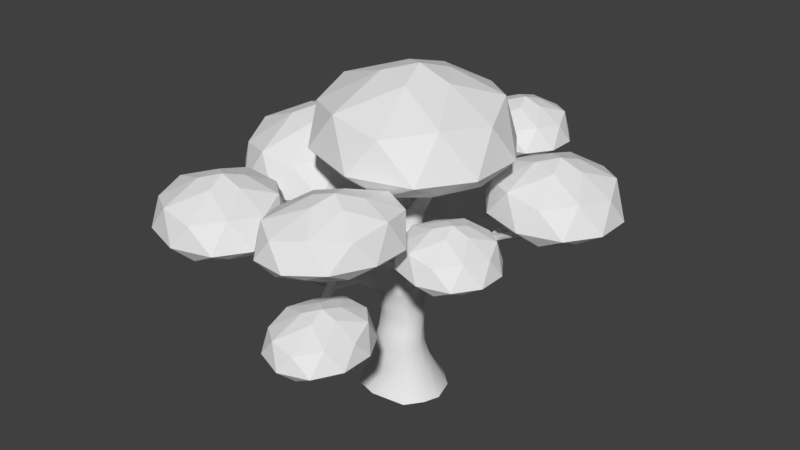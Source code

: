 # Source: large_bushy_tree.blend  (saved by Blender 2.78.0; exported with 4.5.12 LTS)
import bpy
from mathutils import Matrix  # noqa: F401  (used for matrix-valued properties, if any)

bpy.ops.wm.read_factory_settings(use_empty=True)
scene = bpy.context.scene
scene.name = 'Scene'

# ---- collections
col_collection_1 = bpy.data.collections.new('Collection 1'); scene.collection.children.link(col_collection_1)

# ---- materials (node trees are filled in below, after node groups)
mat_bushy_tree_trunk = bpy.data.materials.new('bushy tree trunk')
mat_bushy_tree_trunk.alpha_threshold = 0.0
mat_bushy_tree_trunk.use_transparent_shadow = False
mat_bushy_tree_trunk.roughness = 0.5
mat_bushy_tree_leafs = bpy.data.materials.new('bushy tree leafs')
mat_bushy_tree_leafs.alpha_threshold = 0.0
mat_bushy_tree_leafs.use_transparent_shadow = False
mat_bushy_tree_leafs.roughness = 0.5
mat_bushy_tree_leafs.line_color = (0.0, 0.0, 0.0, 1.0)

# ---- material node trees

# ---- world
world_world = bpy.data.worlds.new('World'); scene.world = world_world
world_world.color = (0.05088, 0.05088, 0.05088)
world_world.use_sun_shadow = False
world_world.sun_shadow_jitter_overblur = 0.0
world_world.cycles.sampling_method = 'MANUAL'

# ---- meshes
me_circle = bpy.data.meshes.new('Circle')
me_circle.from_pydata([(0.8782, -3.47, 7.57), (0.6593, -3.587, 7.521), (0.6593, -3.82, 7.425), (0.8782, -3.937, 7.376), (1.097, -3.82, 7.425), (1.097, -3.587, 7.521), (0.2607, -2.471, 6.865), (0.08051, -2.547, 6.794), (0.08051, -2.699, 6.653), (0.2607, -2.776, 6.582), (0.4409, -2.699, 6.653), (0.4409, -2.547, 6.794), (0.1339, -1.169, 6.13), (-0.1425, -1.297, 5.958), (-0.1147, -1.44, 5.615), (0.1894, -1.455, 5.443), (0.4657, -1.328, 5.615), (0.438, -1.184, 5.958), (-0.0003239, -0.5431, 5.989), (-0.3946, -0.6682, 5.697), (-0.3933, -0.6748, 5.105), (0.02301, -0.5974, 4.809), (0.438, -0.5135, 5.105), (0.4368, -0.507, 5.697), (3.024, 3.792, 6.703), (3.234, 3.66, 6.654), (3.437, 3.776, 6.557), (3.43, 4.024, 6.509), (3.22, 4.156, 6.557), (3.017, 4.04, 6.654), (2.181, 2.05, 6.002), (2.336, 1.823, 5.931), (2.469, 2.008, 5.789), (2.445, 2.202, 5.718), (2.29, 2.32, 5.789), (2.157, 2.245, 5.931), (0.8515, 0.7473, 5.322), (1.1, 0.571, 5.15), (1.21, 0.6662, 4.807), (1.072, 0.9377, 4.635), (0.824, 1.114, 4.807), (0.7136, 1.019, 5.15), (0.391, 0.4983, 5.184), (0.558, 0.1145, 4.888), (0.5504, 0.09048, 4.296), (0.4011, 0.507, 4.001), (-0.01673, 0.846, 4.292), (0.008459, 0.8397, 4.857), (2.477, 2.111, 6.01), (2.801, 1.946, 6.287), (2.957, 1.718, 6.216), (3.089, 1.903, 6.074), (3.098, 2.006, 6.295), (4.222, 1.365, 7.173), (4.377, 1.138, 7.102), (4.51, 1.322, 6.96), (4.518, 1.425, 7.181), (-1.141, -1.015, 4.995), (-1.517, -0.9264, 4.777), (-1.601, -1.091, 4.342), (-1.309, -1.344, 4.124), (-0.9333, -1.432, 4.342), (-0.8491, -1.268, 4.777), (-0.887, -0.5182, 4.871), (-1.163, -0.1946, 4.519), (-1.166, -0.2016, 3.822), (-0.8942, -0.5322, 3.477), (-0.4482, -0.7558, 3.825), (-0.4447, -0.7488, 4.522), (-1.236, -2.671, 5.095), (-1.487, -2.714, 4.951), (-1.497, -2.836, 4.663), (-1.254, -2.915, 4.519), (-1.002, -2.873, 4.663), (-0.993, -2.751, 4.951), (-0.7941, -3.473, 4.986), (-0.8648, -3.545, 4.627), (-0.7197, -3.451, 4.69), (-0.686, -3.412, 4.879), (-2.45, -3.624, 5.598), (-1.266, -3.03, 4.692), (-1.273, -2.955, 4.968), (-3.359, -4.241, 6.396), (-3.169, -4.297, 6.419), (-3.086, -4.214, 6.52), (-0.958, -3.6, 4.728), (-0.9399, -3.576, 4.922), (-0.2273, -4.829, 4.599), (-0.356, -4.729, 4.326), (-0.2177, -4.682, 4.383), (-0.1528, -4.734, 4.528), (-0.4188, -4.816, 4.393), (-0.3669, -4.882, 4.537), (-3.405, -4.093, 6.448), (-3.296, -4.006, 6.557), (-2.642, -3.568, 5.503), (-2.707, -3.633, 5.312), (-3.116, -4.04, 6.577), (-2.381, -3.813, 5.502), (-2.423, -3.877, 5.332), (-2.625, -3.794, 5.236), (-2.713, -4.04, 5.755), (-2.997, -4.02, 5.823), (-2.759, -3.875, 5.448), (-2.923, -3.775, 5.663), (-3.177, -4.234, 5.79), (-3.262, -4.208, 5.873), (-3.264, -4.196, 5.68), (-3.276, -4.129, 5.777), (-3.839, -4.816, 6.234), (-3.867, -4.762, 6.339), (-3.974, -4.798, 6.182), (-3.934, -4.708, 6.249), (0.8068, -0.5865, 4.819), (0.7197, -0.824, 4.676), (0.8201, -0.8918, 4.391), (1.008, -0.722, 4.248), (1.095, -0.4844, 4.391), (0.9943, -0.4167, 4.676), (0.4351, -0.3389, 4.572), (0.2164, -0.6688, 4.296), (0.2216, -0.6723, 3.743), (0.4454, -0.3459, 3.466), (0.5428, 0.05867, 3.64), (1.413, -0.9979, 5.476), (1.388, -1.149, 5.416), (1.493, -1.22, 5.296), (1.623, -1.141, 5.234), (1.648, -0.9897, 5.294), (1.543, -0.9183, 5.415), (1.819, -1.272, 6.353), (1.801, -1.437, 6.301), (1.927, -1.522, 6.195), (2.072, -1.443, 6.141), (2.09, -1.278, 6.193), (1.964, -1.193, 6.299), (1.266, -0.898, 4.663), (1.488, -1.049, 5.018), (1.386, -0.7614, 4.83), (1.205, -1.082, 4.866), (1.969, -1.355, 4.972), (1.92, -1.314, 5.217), (1.956, -1.215, 5.071), (1.834, -1.384, 5.102), (3.295, -2.02, 5.862), (3.199, -1.965, 6.062), (3.264, -1.887, 5.935), (3.148, -2.037, 5.948), (-2.144, 0.2326, 5.65), (-2.221, 0.5558, 5.463), (-2.381, 0.5567, 5.088), (-2.462, 0.2344, 4.9), (-2.384, -0.08887, 5.088), (-2.225, -0.08979, 5.463), (-1.093, 0.2973, 5.829), (-0.7218, 0.6909, 5.479), (-0.7297, 0.6909, 4.782), (-1.169, 0.3184, 4.426), (-1.168, -0.1804, 4.775), (-1.16, -0.1805, 5.471), (-3.543, 0.2354, 5.707), (-3.627, 0.4561, 5.596), (-3.794, 0.4559, 5.373), (-3.877, 0.2349, 5.261), (-3.793, 0.01413, 5.372), (-3.626, 0.01441, 5.595), (-4.605, 0.2216, 6.158), (-4.66, 0.3646, 6.086), (-4.768, 0.3645, 5.941), (-4.821, 0.2212, 5.868), (-4.767, 0.07816, 5.94), (-4.659, 0.07834, 6.085), (-0.5067, 1.251, 3.531), (-0.2299, 1.432, 3.344), (-0.2827, 1.582, 2.97), (-0.6122, 1.55, 2.784), (-0.8889, 1.368, 2.97), (-0.8361, 1.218, 3.344), (-0.3475, 0.7998, 3.424), (0.05462, 0.9453, 3.125), (0.05238, 0.8773, 2.528), (-0.3534, 0.7549, 2.116), (-0.7541, 0.667, 2.528), (-0.7518, 0.6606, 3.125), (-1.48, 1.866, 3.665), (-1.338, 2.078, 3.521), (-1.42, 2.169, 3.233), (-1.644, 2.047, 3.089), (-1.787, 1.835, 3.233), (-1.705, 1.745, 3.521), (-2.366, 2.098, 3.555), (-2.369, 2.198, 3.197), (-2.401, 2.028, 3.259), (-2.396, 1.977, 3.448), (-1.328, 3.347, 4.0), (-1.72, 2.135, 3.261), (-1.66, 2.088, 3.538), (-1.15, 4.432, 4.799), (-1.321, 4.333, 4.822), (-1.319, 4.215, 4.922), (-2.345, 2.304, 3.298), (-2.34, 2.274, 3.492), (-3.74, 2.619, 3.168), (-3.579, 2.644, 2.896), (-3.64, 2.511, 2.953), (-3.722, 2.5, 3.097), (-3.598, 2.749, 2.962), (-3.682, 2.757, 3.107), (-1.011, 4.363, 4.85), (-1.023, 4.224, 4.959), (-1.155, 3.448, 3.905), (-1.158, 3.54, 3.714), (-1.171, 4.117, 4.979), (-1.513, 3.428, 3.904), (-1.53, 3.502, 3.735), (-1.331, 3.591, 3.639), (-1.449, 3.825, 4.157), (-1.239, 4.017, 4.226), (-1.298, 3.745, 3.851), (-1.112, 3.795, 4.066), (-1.27, 4.295, 4.193), (-1.193, 4.338, 4.276), (-1.183, 4.332, 4.083), (-1.126, 4.294, 4.18), (-1.237, 5.176, 4.636), (-1.179, 5.159, 4.741), (-1.131, 5.261, 4.584), (-1.093, 5.17, 4.652), (-4.259, 3.045, 3.161), (-0.9487, 5.981, 7.118), (-0.7679, 5.929, 7.067), (-0.6375, 6.06, 6.972), (-0.6879, 6.242, 6.927), (-0.8687, 6.294, 6.977), (-0.9991, 6.163, 7.073), (-1.358, 5.395, 6.607), (-1.122, 5.328, 6.502), (-0.9371, 5.519, 6.35), (-0.9893, 5.777, 6.302), (-1.226, 5.844, 6.406), (-1.411, 5.653, 6.559), (-0.5135, 6.484, 7.788), (-0.3328, 6.432, 7.738), (-0.2024, 6.562, 7.642), (-0.2528, 6.745, 7.597), (-0.4336, 6.797, 7.648), (-0.564, 6.666, 7.743), (-0.8602, -0.4965, 5.537), (-0.8942, -0.5118, 2.7), (-0.07513, 0.7794, 5.423), (-1.106, 0.3808, 3.711), (-1.034, 0.3738, 3.133), (-0.7436, 0.6225, 3.741), (-0.05194, 0.8173, 3.757), (-1.166, -0.2016, 3.257), (-0.4482, -0.7558, 3.277), (0.2216, -0.6723, 3.331), (0.303, 0.507, 3.576), (0.4678, 0.05867, 3.328), (0.3261, 0.507, 3.264), (0.4454, -0.2513, 2.648), (0.5428, 0.05867, 2.57), (0.4011, 0.507, 2.534), (-0.7355, 0.636, 4.346), (-0.9944, 0.3738, 2.554), (-1.075, -0.2016, 2.606), (-0.4482, -0.6477, 2.615), (0.2216, -0.5643, 2.638), (-0.944, -0.6031, 2.07), (0.4964, -0.323, 2.066), (0.6011, 0.01031, 2.059), (0.4487, 0.4366, 2.055), (-1.052, 0.3492, 2.057), (-1.139, -0.2695, 2.062), (-0.4645, -0.7492, 2.063), (0.2557, -0.6595, 2.065), (0.05725, 0.8032, 2.08), (-0.7618, 0.607, 2.08), (-0.3622, 0.7462, 1.547), (-1.008, -0.7997, 1.501), (0.5671, -0.4935, 1.495), (0.6816, -0.129, 1.487), (0.515, 0.3981, 1.482), (-1.126, 0.2415, 1.484), (-1.221, -0.435, 1.491), (-0.4837, -0.9595, 1.493), (0.3039, -0.8614, 1.495), (0.162, 0.6324, 1.493), (-0.8087, 0.5845, 1.508), (-0.3772, 1.042, 0.7578), (-1.118, -0.6927, 0.3899), (0.6883, -0.3459, 0.4459), (0.8196, 0.06701, 0.5107), (0.6285, 0.6627, 0.613), (-1.253, 0.4856, 0.5836), (-1.362, -0.2791, 0.453), (-0.5165, -0.8713, 0.3481), (0.3865, -0.7611, 0.3705), (0.2128, 0.9562, 0.7311), (-0.8893, 0.8676, 0.6811), (-0.4458, 1.737, -0.574), (-1.618, -1.07, -0.594), (1.241, -0.5148, -0.6172), (1.448, 0.1461, -0.6479), (1.146, 1.102, -0.6783), (-1.832, 0.8184, -0.6676), (-2.004, -0.4088, -0.6274), (-0.6663, -1.361, -0.6021), (0.763, -1.182, -0.6025), (0.4443, 1.747, -0.6658), (-1.256, 1.442, -0.6377), (0.391, 0.4983, 5.605), (0.558, 0.1145, 5.567), (-0.3733, -0.5445, 5.963), (-1.099, -0.1671, 5.875), (-0.8202, -0.4613, 5.903), (0.3872, -0.4711, 6.097), (-0.6914, 0.6441, 5.895), (-0.1555, 0.712, 5.881), (0.3446, 0.4648, 6.012), (0.5001, 0.1075, 5.976), (0.01511, -0.3201, 6.462), (-0.9567, 0.4339, 6.408), (-0.2777, -0.3614, 6.419), (-0.9583, -0.0474, 6.464), (-0.65, -0.2612, 6.516), (0.3905, -0.2232, 6.52), (-0.5777, 0.6323, 6.407), (-0.1149, 0.5987, 6.247), (0.3403, 0.414, 6.43), (0.4444, 0.1682, 6.4), (0.1733, -0.225, 7.103), (-0.8781, 0.4553, 7.118), (-0.8797, -0.026, 7.174), (-0.65, -0.2612, 7.167), (0.4744, -0.2248, 7.063), (-0.5718, 0.6146, 7.078), (0.4243, 0.4124, 6.973), (0.5283, 0.1666, 6.943), (-0.2819, 0.5042, 6.687), (-0.3679, -0.1692, 6.745), (-0.1632, 0.1165, 6.806), (-0.2363, -0.1992, 6.661), (-0.1304, 0.4647, 6.584), (-0.2819, 0.5042, 7.142), (-0.3679, -0.1692, 7.2), (-0.1632, 0.1165, 7.26), (0.01007, 0.4373, 6.668), (-0.09658, -0.2011, 6.724), (-0.03249, 0.2363, 7.171), (0.116, 0.4603, 7.033), (0.03189, -0.1219, 7.131), (0.5432, -0.1736, 7.614), (0.7794, -0.1735, 7.513), (0.7357, 0.3753, 7.531), (0.8166, 0.1636, 7.497), (0.3836, 0.2236, 7.682), (0.4947, 0.4166, 7.634), (0.4327, -0.08484, 7.661), (0.9189, -0.07964, 8.48), (1.095, -0.07954, 8.404), (1.063, 0.3302, 8.418), (1.123, 0.1721, 8.392), (0.7997, 0.217, 8.531), (0.8827, 0.361, 8.495), (0.8364, -0.01334, 8.515), (-0.9252, 0.3699, 8.462), (-0.9263, 0.03593, 8.462), (-0.7746, -0.1272, 8.51), (-0.7229, 0.4805, 8.527), (-0.5313, 0.4039, 8.588), (-0.5882, -0.06342, 8.57), (-0.4529, 0.1348, 8.613)], [], [(2, 1, 7, 8), (5, 4, 10, 11), (3, 2, 8, 9), (1, 0, 6, 7), (0, 5, 11, 6), (4, 3, 9, 10), (11, 10, 16, 17), (9, 8, 14, 15), (7, 6, 12, 13), (6, 11, 17, 12), (10, 9, 15, 16), (8, 7, 13, 14), (12, 17, 23, 18), (16, 15, 21, 22), (14, 13, 19, 20), (17, 16, 22, 23), (15, 14, 20, 21), (13, 12, 18, 19), (26, 25, 48, 32), (29, 28, 34, 35), (27, 26, 32, 33), (25, 24, 30, 48), (24, 29, 35, 30), (28, 27, 33, 34), (35, 34, 40, 41), (33, 32, 38, 39), (31, 30, 36, 37), (30, 35, 41, 36), (34, 33, 39, 40), (32, 31, 37, 38), (36, 41, 47, 42), (40, 39, 45, 46), (38, 37, 43, 44), (41, 40, 46, 47), (39, 38, 44, 45), (37, 36, 42, 43), (51, 52, 56, 55), (30, 31, 50, 49), (32, 48, 52, 51), (49, 50, 54, 53), (48, 30, 49, 52), (31, 32, 51, 50), (50, 51, 55, 54), (52, 49, 53, 56), (57, 62, 68, 63), (61, 60, 66, 67), (59, 58, 64, 65), (62, 61, 67, 68), (60, 59, 65, 66), (58, 57, 63, 64), (61, 62, 74, 73), (59, 60, 72, 71), (57, 58, 70, 69), (62, 57, 69, 74), (60, 61, 73, 72), (58, 59, 71, 70), (74, 69, 75, 78), (73, 74, 78, 77), (72, 73, 77, 76), (79, 98, 81, 69), (79, 95, 94, 97), (96, 100, 103, 104), (95, 96, 104, 93, 94), (70, 71, 96, 95), (81, 80, 85, 86), (69, 81, 86, 75), (76, 85, 80, 72), (85, 76, 88, 91), (77, 78, 90, 89), (86, 85, 91, 92), (75, 86, 92, 87), (78, 75, 87, 90), (76, 77, 89, 88), (69, 70, 95, 79), (72, 80, 99, 100), (71, 72, 100, 96), (80, 81, 98, 99), (100, 99, 101, 103), (99, 98, 84, 83, 101), (98, 79, 97, 84), (107, 105, 109, 111), (101, 102, 106, 105), (102, 101, 83, 82), (104, 102, 82, 93), (104, 103, 107, 108), (106, 108, 112, 110), (102, 104, 108, 106), (103, 101, 105, 107), (108, 107, 111, 112), (105, 106, 110, 109), (113, 118, 44, 119), (117, 116, 122, 123), (115, 114, 120, 121), (118, 117, 123, 44), (116, 115, 121, 122), (114, 113, 119, 120), (117, 118, 129, 128, 138), (115, 116, 136, 139), (113, 114, 125, 124), (118, 113, 124, 129), (116, 117, 138, 136), (114, 115, 139, 126, 125), (126, 127, 133, 132), (127, 128, 134, 133), (128, 129, 135, 134), (125, 126, 132, 131), (129, 124, 130, 135), (124, 125, 131, 130), (142, 141, 145, 146), (136, 138, 142, 140), (137, 138, 128, 127), (137, 139, 143, 141), (137, 127, 126, 139), (143, 140, 144, 147), (139, 136, 140, 143), (138, 137, 141, 142), (144, 146, 145), (147, 144, 145), (141, 143, 147, 145), (140, 142, 146, 144), (148, 153, 159, 154), (152, 151, 157, 158), (150, 149, 155, 156), (153, 152, 158, 159), (151, 150, 156, 157), (149, 148, 154, 155), (152, 153, 165, 164), (150, 151, 163, 162), (148, 149, 161, 160), (153, 148, 160, 165), (151, 152, 164, 163), (149, 150, 162, 161), (163, 164, 170, 169), (161, 162, 168, 167), (164, 165, 171, 170), (162, 163, 169, 168), (160, 161, 167, 166), (165, 160, 166, 171), (172, 177, 183, 178), (176, 175, 181, 182), (174, 173, 179, 180), (177, 176, 182, 183), (175, 174, 180, 181), (173, 172, 178, 179), (176, 177, 189, 188), (174, 175, 187, 186), (172, 173, 185, 184), (177, 172, 184, 189), (175, 176, 188, 187), (173, 174, 186, 185), (189, 184, 190, 193), (188, 189, 193, 192), (187, 188, 192, 191), (194, 213, 196, 184), (194, 210, 209, 212), (211, 215, 218, 219), (210, 211, 219, 208, 209), (185, 186, 211, 210), (196, 195, 200, 201), (184, 196, 201, 190), (191, 200, 195, 187), (200, 191, 203, 206), (192, 193, 205, 204), (201, 200, 206, 207), (190, 201, 207, 202), (193, 190, 202, 205), (191, 192, 204, 203), (184, 185, 210, 194), (187, 195, 214, 215), (186, 187, 215, 211), (195, 196, 213, 214), (215, 214, 216, 218), (214, 213, 199, 198, 216), (213, 194, 212, 199), (222, 220, 224, 226), (216, 217, 221, 220), (217, 216, 198, 197), (219, 217, 197, 208), (219, 218, 222, 223), (221, 223, 227, 225), (217, 219, 223, 221), (218, 216, 220, 222), (223, 222, 226, 227), (220, 221, 225, 224), (202, 207, 228), (205, 202, 228), (203, 204, 228), (206, 203, 228), (207, 206, 228), (204, 205, 228), (229, 234, 240, 235), (233, 232, 238, 239), (231, 230, 236, 237), (234, 233, 239, 240), (232, 231, 237, 238), (230, 229, 235, 236), (233, 234, 246, 245), (231, 232, 244, 243), (229, 230, 242, 241), (234, 229, 241, 246), (232, 233, 245, 244), (230, 231, 243, 242), (68, 67, 121, 120), (156, 263, 157), (120, 21, 68), (21, 20, 63, 68), (247, 159, 158, 63), (19, 247, 63, 20), (63, 158, 64), (158, 157, 64), (178, 253, 179), (157, 263, 252, 250), (256, 255, 266, 267), (155, 249, 47, 156), (47, 249, 42), (44, 43, 119), (250, 65, 64, 157), (119, 43, 22), (252, 178, 183), (120, 119, 21), (22, 21, 119), (46, 263, 156, 47), (178, 252, 253), (183, 251, 250, 252), (65, 254, 66), (65, 250, 251, 254), (66, 255, 67), (121, 67, 255, 256), (121, 256, 122), (257, 45, 44, 123), (257, 123, 258, 259), (122, 258, 123), (253, 257, 259, 179), (45, 257, 253, 46), (258, 122, 260, 261), (259, 258, 261, 262), (179, 259, 262, 180), (263, 46, 253, 252), (255, 66, 248, 266), (254, 251, 264, 265), (66, 254, 265, 248), (256, 267, 260, 122), (182, 264, 251, 183), (261, 260, 269, 270), (266, 248, 268, 274), (260, 267, 275, 269), (262, 261, 270, 271), (267, 266, 274, 275), (248, 265, 273, 268), (265, 264, 272, 273), (180, 276, 181), (181, 277, 182), (182, 277, 272, 264), (180, 262, 271, 276), (269, 275, 286, 280), (276, 271, 282, 287), (270, 269, 280, 281), (273, 272, 283, 284), (181, 276, 287, 278), (274, 268, 279, 285), (268, 273, 284, 279), (277, 181, 278, 288), (275, 274, 285, 286), (272, 277, 288, 283), (271, 270, 281, 282), (282, 281, 292, 293), (283, 288, 299, 294), (280, 286, 297, 291), (281, 280, 291, 292), (287, 282, 293, 298), (284, 283, 294, 295), (278, 287, 298, 289), (285, 279, 290, 296), (279, 284, 295, 290), (288, 278, 289, 299), (286, 285, 296, 297), (289, 298, 309, 300), (296, 290, 301, 307), (290, 295, 306, 301), (299, 289, 300, 310), (297, 296, 307, 308), (293, 292, 303, 304), (294, 299, 310, 305), (291, 297, 308, 302), (292, 291, 302, 303), (298, 293, 304, 309), (295, 294, 305, 306), (43, 42, 311, 312), (22, 43, 312, 23), (249, 311, 42), (247, 19, 313, 315), (159, 247, 315, 314), (18, 313, 19), (159, 314, 154), (23, 312, 320, 316), (249, 155, 317, 318), (311, 249, 318, 319), (312, 311, 319, 320), (154, 317, 155), (23, 316, 18), (316, 320, 330, 326), (317, 154, 322, 327), (154, 314, 324, 322), (319, 318, 328, 329), (18, 316, 326, 321), (314, 315, 325, 324), (318, 317, 327, 328), (315, 313, 323, 325), (320, 319, 329, 330), (313, 18, 321, 323), (326, 330, 338, 335), (324, 325, 334, 333), (321, 326, 335, 331), (330, 329, 337, 338), (322, 324, 333, 332), (327, 322, 332, 336), (342, 323, 321, 348), (341, 340, 342), (325, 323, 342, 340), (341, 343, 339), (341, 339, 344, 346), (340, 341, 346, 345), (336, 344, 339, 327), (325, 340, 345, 334), (343, 341, 347), (329, 328, 343, 347), (342, 348, 341), (341, 348, 351, 349), (347, 341, 349, 350), (331, 351, 348, 321), (329, 347, 350, 337), (350, 349, 356, 357), (351, 331, 352, 358), (338, 337, 354, 355), (349, 351, 358, 356), (331, 335, 353, 352), (337, 350, 357, 354), (335, 338, 355, 353), (356, 358, 365, 363), (352, 353, 360, 359), (355, 354, 361, 362), (358, 352, 359, 365), (357, 356, 363, 364), (353, 355, 362, 360), (354, 357, 364, 361), (336, 332, 366, 369), (345, 346, 372, 371), (333, 334, 368, 367), (344, 336, 369, 370), (346, 344, 370, 372), (332, 333, 367, 366), (334, 345, 371, 368), (339, 343, 328, 327)])
me_circle.polygons.foreach_set('use_smooth', [True] * 353)
me_circle.materials.append(mat_bushy_tree_trunk)
me_circle.use_remesh_preserve_volume = False
me_circle.use_remesh_preserve_attributes = False
me_circle.use_mirror_vertex_groups = False
me_circle.update()
me_icosphere_002 = bpy.data.meshes.new('Icosphere.002')
me_icosphere_002.from_pydata([(1.13, -23.64, -8.981), (3.164, -25.66, -8.063), (0.05592, -26.64, -8.134), (-1.903, -23.65, -8.062), (0.03237, -20.4, -8.063), (3.164, -21.64, -8.063), (1.709, -26.99, -6.402), (-1.69, -25.67, -6.256), (-1.706, -21.32, -6.099), (1.683, -19.95, -6.148), (3.794, -23.45, -6.335), (0.9299, -23.36, -4.959), (0.638, -25.49, -8.674), (2.419, -24.78, -8.674), (1.721, -26.74, -8.308), (3.562, -23.65, -8.308), (2.419, -22.49, -8.674), (-0.4629, -23.64, -8.674), (-1.257, -25.56, -8.308), (0.638, -21.79, -8.674), (-1.257, -21.74, -8.308), (1.721, -20.56, -8.308), (4.133, -24.85, -7.622), (4.133, -22.41, -7.622), (0.8785, -27.57, -7.622), (3.04, -26.82, -7.622), (-2.442, -24.92, -7.258), (-1.24, -26.81, -7.48), (-1.108, -20.43, -7.289), (-2.619, -22.41, -7.245), (3.04, -20.44, -7.622), (0.8785, -19.69, -7.622), (3.109, -25.54, -6.123), (-0.1142, -26.85, -6.077), (-2.122, -23.51, -5.899), (-0.1391, -20.15, -5.836), (3.094, -21.4, -5.974), (1.275, -24.75, -5.317), (2.097, -23.36, -5.374), (-0.05438, -24.22, -5.232), (-0.05386, -22.51, -5.236), (1.276, -21.98, -5.323), (-3.28, -2.993, -7.387), (-0.8817, -5.376, -6.304), (-4.547, -6.536, -6.388), (-6.857, -3.007, -6.304), (-4.575, 0.8263, -6.304), (-0.8817, -0.6379, -6.304), (-2.597, -6.948, -4.346), (-6.606, -5.39, -4.174), (-6.625, -0.2572, -3.989), (-2.628, 1.357, -4.047), (-0.1386, -2.778, -4.267), (-3.516, -2.67, -2.644), (-3.86, -5.174, -7.025), (-1.76, -4.341, -7.025), (-2.583, -6.653, -6.594), (-0.4126, -3.007, -6.594), (-1.76, -1.646, -7.025), (-5.159, -2.993, -7.025), (-6.095, -5.26, -6.594), (-3.86, -0.8129, -7.025), (-6.095, -0.7539, -6.594), (-2.583, 0.6386, -6.594), (0.2611, -4.421, -5.784), (0.2611, -1.548, -5.784), (-3.577, -7.632, -5.784), (-1.028, -6.744, -5.784), (-7.492, -4.512, -5.356), (-6.075, -6.733, -5.617), (-5.919, 0.7872, -5.392), (-7.701, -1.548, -5.34), (-1.028, 0.7754, -5.784), (-3.577, 1.663, -5.784), (-0.946, -5.241, -4.017), (-4.747, -6.777, -3.962), (-7.115, -2.844, -3.753), (-4.777, 1.122, -3.678), (-0.9642, -0.3596, -3.841), (-3.109, -4.303, -3.067), (-2.14, -2.672, -3.134), (-4.677, -3.679, -2.966), (-4.676, -1.663, -2.971), (-3.108, -1.041, -3.074), (-10.28, -11.4, -5.149), (-6.534, -13.77, -3.402), (-10.84, -16.33, -3.538), (-14.81, -12.45, -3.402), (-13.05, -6.849, -3.402), (-7.934, -7.664, -3.402), (-8.243, -16.3, -0.2417), (-13.78, -15.45, 0.03543), (-15.32, -8.841, 0.3336), (-10.74, -5.599, 0.2407), (-6.36, -10.21, -0.1149), (-10.67, -11.05, 2.504), (-10.37, -14.38, -4.566), (-7.952, -12.69, -4.566), (-8.313, -15.91, -3.87), (-6.639, -10.58, -3.87), (-8.748, -9.218, -4.566), (-12.66, -11.94, -4.566), (-13.17, -15.14, -3.87), (-11.66, -8.755, -4.566), (-14.51, -9.328, -3.87), (-10.47, -6.513, -3.87), (-5.368, -12.21, -2.563), (-6.217, -8.506, -2.563), (-9.283, -17.46, -2.563), (-6.314, -15.58, -2.563), (-15.17, -14.58, -1.872), (-12.71, -17.03, -2.293), (-14.74, -7.29, -1.93), (-16.31, -10.82, -1.847), (-8.536, -5.885, -2.563), (-12.03, -5.481, -2.563), (-6.655, -13.62, 0.2882), (-11.02, -16.7, 0.3765), (-15.18, -12.32, 0.7147), (-13.39, -6.527, 0.8353), (-8.12, -7.329, 0.5717), (-9.674, -13.03, 1.821), (-8.927, -10.65, 1.714), (-11.84, -12.69, 1.984), (-12.44, -10.09, 1.977), (-10.64, -8.83, 1.81), (1.597, -22.94, -2.201), (2.5, -26.25, -0.9965), (-1.188, -25.78, -1.09), (-1.464, -21.42, -0.9965), (2.327, -18.74, -0.9965), (4.777, -21.72, -0.9965), (0.2792, -27.01, 1.183), (-2.395, -23.8, 1.374), (0.05503, -18.89, 1.579), (4.244, -19.06, 1.515), (4.383, -24.08, 1.27), (1.55, -22.53, 3.076), (0.05307, -24.77, -1.799), (2.247, -24.88, -1.799), (0.4332, -26.73, -1.319), (4.039, -24.19, -1.319), (3.543, -22.31, -1.799), (-0.007743, -22.13, -1.799), (-1.897, -23.9, -1.319), (2.149, -20.61, -1.799), (0.2687, -19.59, -1.319), (3.937, -19.77, -1.319), (3.935, -25.82, -0.418), (5.315, -23.08, -0.418), (-0.886, -27.24, -0.418), (1.718, -27.49, -0.418), (-2.73, -22.58, 0.05857), (-2.587, -25.31, -0.2317), (1.16, -18.2, 0.01874), (-1.485, -19.66, 0.07615), (5.331, -20.31, -0.418), (3.581, -18.37, -0.418), (2.509, -26.09, 1.548), (-1.475, -25.92, 1.609), (-1.607, -21.15, 1.842), (2.296, -18.37, 1.925), (4.84, -21.42, 1.744), (1.113, -24.26, 2.605), (2.725, -23.12, 2.531), (0.07439, -22.99, 2.717), (1.044, -21.07, 2.713), (2.682, -21.15, 2.598), (7.755, -6.755, -4.125), (10.68, -9.14, -2.803), (6.207, -10.3, -2.905), (3.385, -6.768, -2.803), (6.173, -2.931, -2.803), (10.68, -4.397, -2.803), (8.589, -10.71, -0.4097), (3.692, -9.155, -0.1998), (3.668, -4.015, 0.0259), (8.551, -2.399, -0.04442), (11.59, -6.539, -0.3136), (7.467, -6.431, 1.669), (7.046, -8.938, -3.683), (9.612, -8.104, -3.683), (8.606, -10.42, -3.157), (11.26, -6.768, -3.157), (9.612, -5.406, -3.683), (5.46, -6.755, -3.683), (4.316, -9.024, -3.157), (7.046, -4.572, -3.683), (4.316, -4.513, -3.157), (8.606, -3.119, -3.157), (12.08, -8.184, -2.167), (12.08, -5.308, -2.167), (7.392, -11.4, -2.167), (10.51, -10.51, -2.167), (2.609, -8.275, -1.644), (4.34, -10.5, -1.963), (4.531, -2.97, -1.688), (2.353, -5.308, -1.625), (10.51, -2.982, -2.167), (7.392, -2.093, -2.167), (10.61, -9.006, -0.008457), (5.962, -10.54, 0.05843), (3.07, -6.605, 0.3144), (5.926, -2.635, 0.4058), (10.58, -4.118, 0.2062), (7.964, -8.066, 1.152), (9.148, -6.434, 1.071), (6.048, -7.441, 1.275), (6.049, -5.423, 1.27), (7.965, -4.8, 1.144), (5.573, -15.93, -4.875), (7.753, -17.71, -3.89), (4.421, -18.57, -3.967), (2.32, -15.94, -3.89), (4.395, -13.09, -3.89), (7.753, -14.18, -3.89), (6.193, -18.88, -2.109), (2.548, -17.72, -1.953), (2.531, -13.89, -1.785), (6.165, -12.69, -1.838), (8.429, -15.77, -2.038), (5.358, -15.69, -0.562), (5.045, -17.56, -4.546), (6.955, -16.94, -4.546), (6.206, -18.66, -4.154), (8.18, -15.94, -4.154), (6.955, -14.93, -4.546), (3.864, -15.93, -4.546), (3.013, -17.62, -4.154), (5.045, -14.31, -4.546), (3.013, -14.26, -4.154), (6.206, -13.23, -4.154), (8.793, -17.0, -3.418), (8.793, -14.85, -3.418), (5.303, -19.39, -3.418), (7.621, -18.73, -3.418), (1.742, -17.06, -3.028), (3.031, -18.72, -3.265), (3.173, -13.11, -3.061), (1.552, -14.85, -3.014), (7.621, -13.12, -3.418), (5.303, -12.46, -3.418), (7.695, -17.61, -1.811), (4.238, -18.75, -1.761), (2.085, -15.82, -1.57), (4.211, -12.87, -1.502), (7.678, -13.97, -1.651), (5.728, -16.91, -0.9468), (6.609, -15.69, -1.007), (4.302, -16.44, -0.8552), (4.303, -14.94, -0.859), (5.729, -14.48, -0.953), (0.2607, -0.04661, -2.137), (2.542, -1.904, -1.107), (-0.9444, -2.808, -1.187), (-3.142, -0.05714, -1.107), (-0.9709, 2.931, -1.107), (2.542, 1.789, -1.107), (0.91, -3.129, 0.7561), (-2.903, -1.915, 0.9194), (-2.921, 2.086, 1.095), (0.8806, 3.345, 1.04), (3.248, 0.1214, 0.8308), (0.03588, 0.2053, 2.375), (-0.2915, -1.746, -1.793), (1.707, -1.097, -1.793), (0.9233, -2.899, -1.383), (2.988, -0.05714, -1.383), (1.707, 1.004, -1.793), (-1.526, -0.04661, -1.793), (-2.417, -1.813, -1.383), (-0.2915, 1.653, -1.793), (-2.417, 1.699, -1.383), (0.9233, 2.784, -1.383), (3.629, -1.159, -0.6123), (3.629, 1.08, -0.6123), (-0.0218, -3.662, -0.6123), (2.403, -2.97, -0.6123), (-3.746, -1.23, -0.205), (-2.398, -2.961, -0.4531), (-2.25, 2.9, -0.239), (-3.945, 1.08, -0.1899), (2.403, 2.891, -0.6123), (-0.0218, 3.583, -0.6123), (2.48, -1.799, 1.068), (-1.135, -2.996, 1.121), (-3.387, 0.06981, 1.32), (-1.163, 3.161, 1.391), (2.463, 2.006, 1.236), (0.4229, -1.067, 1.972), (1.345, 0.2036, 1.909), (-1.068, -0.5807, 2.068), (-1.068, 0.9906, 2.064), (0.4238, 1.475, 1.966), (-8.465, -22.78, -4.202), (-5.647, -25.07, -2.93), (-9.954, -26.19, -3.029), (-12.67, -22.79, -2.93), (-9.987, -19.1, -2.93), (-5.647, -20.51, -2.93), (-7.663, -26.59, -0.628), (-12.37, -25.09, -0.4261), (-12.4, -20.14, -0.209), (-7.699, -18.59, -0.2766), (-4.773, -22.57, -0.5356), (-8.743, -22.47, 1.372), (-9.147, -24.88, -3.777), (-6.678, -24.08, -3.777), (-7.646, -26.3, -3.271), (-5.095, -22.79, -3.271), (-6.678, -21.48, -3.777), (-10.67, -22.78, -3.777), (-11.77, -24.96, -3.271), (-9.147, -20.68, -3.777), (-11.77, -20.62, -3.271), (-7.646, -19.28, -3.271), (-4.303, -24.15, -2.319), (-4.303, -21.39, -2.319), (-8.814, -27.25, -2.319), (-5.818, -26.39, -2.319), (-13.42, -24.24, -1.815), (-11.75, -26.38, -2.122), (-11.57, -19.14, -1.858), (-13.66, -21.39, -1.797), (-5.818, -19.15, -2.319), (-8.814, -18.29, -2.319), (-5.722, -24.94, -0.242), (-10.19, -26.42, -0.1777), (-12.97, -22.63, 0.06859), (-10.22, -18.81, 0.1565), (-5.744, -20.24, -0.03551), (-8.264, -24.04, 0.8746), (-7.125, -22.47, 0.7964), (-10.11, -23.44, 0.993), (-10.11, -21.5, 0.988), (-8.263, -20.9, 0.8665), (0.05529, -12.54, -0.4264), (4.401, -16.08, 1.536), (-2.241, -17.8, 1.383), (-6.427, -12.56, 1.536), (-2.291, -6.867, 1.536), (4.401, -9.041, 1.536), (1.292, -18.41, 5.085), (-5.972, -16.1, 5.396), (-6.007, -8.476, 5.731), (1.236, -6.078, 5.627), (5.747, -12.22, 5.227), (-0.373, -12.06, 8.168), (-0.9968, -15.78, 0.2292), (2.81, -14.54, 0.2292), (1.318, -17.97, 1.01), (5.251, -12.56, 1.01), (2.81, -10.54, 0.2292), (-3.349, -12.54, 0.2292), (-5.047, -15.9, 1.01), (-0.9968, -9.301, 0.2292), (-5.047, -9.213, 1.01), (1.318, -7.145, 1.01), (6.472, -14.66, 2.478), (6.472, -10.39, 2.478), (-0.4829, -19.43, 2.478), (4.137, -18.11, 2.478), (-7.578, -14.79, 3.254), (-5.01, -18.09, 2.781), (-4.728, -6.925, 3.189), (-7.957, -10.39, 3.283), (4.137, -6.942, 2.478), (-0.4829, -5.624, 2.478), (4.284, -15.88, 5.68), (-2.604, -18.16, 5.779), (-6.894, -12.32, 6.159), (-2.657, -6.427, 6.294), (4.251, -8.628, 5.998), (0.3643, -14.48, 7.402), (2.121, -12.06, 7.281), (-2.476, -13.56, 7.584), (-2.475, -10.56, 7.576), (0.3661, -9.639, 7.389)], [], [(0, 13, 12), (1, 13, 15), (0, 12, 17), (0, 17, 19), (0, 19, 16), (1, 15, 22), (2, 14, 24), (3, 18, 26), (4, 20, 28), (5, 21, 30), (1, 22, 25), (2, 24, 27), (3, 26, 29), (4, 28, 31), (5, 30, 23), (6, 32, 37), (7, 33, 39), (8, 34, 40), (9, 35, 41), (10, 36, 38), (38, 41, 11), (38, 36, 41), (36, 9, 41), (41, 40, 11), (41, 35, 40), (35, 8, 40), (40, 39, 11), (40, 34, 39), (34, 7, 39), (39, 37, 11), (39, 33, 37), (33, 6, 37), (37, 38, 11), (37, 32, 38), (32, 10, 38), (23, 36, 10), (23, 30, 36), (30, 9, 36), (31, 35, 9), (31, 28, 35), (28, 8, 35), (29, 34, 8), (29, 26, 34), (26, 7, 34), (27, 33, 7), (27, 24, 33), (24, 6, 33), (25, 32, 6), (25, 22, 32), (22, 10, 32), (30, 31, 9), (30, 21, 31), (21, 4, 31), (28, 29, 8), (28, 20, 29), (20, 3, 29), (26, 27, 7), (26, 18, 27), (18, 2, 27), (24, 25, 6), (24, 14, 25), (14, 1, 25), (22, 23, 10), (22, 15, 23), (15, 5, 23), (16, 21, 5), (16, 19, 21), (19, 4, 21), (19, 20, 4), (19, 17, 20), (17, 3, 20), (17, 18, 3), (17, 12, 18), (12, 2, 18), (15, 16, 5), (15, 13, 16), (13, 0, 16), (12, 14, 2), (12, 13, 14), (13, 1, 14), (42, 55, 54), (43, 55, 57), (42, 54, 59), (42, 59, 61), (42, 61, 58), (43, 57, 64), (44, 56, 66), (45, 60, 68), (46, 62, 70), (47, 63, 72), (43, 64, 67), (44, 66, 69), (45, 68, 71), (46, 70, 73), (47, 72, 65), (48, 74, 79), (49, 75, 81), (50, 76, 82), (51, 77, 83), (52, 78, 80), (80, 83, 53), (80, 78, 83), (78, 51, 83), (83, 82, 53), (83, 77, 82), (77, 50, 82), (82, 81, 53), (82, 76, 81), (76, 49, 81), (81, 79, 53), (81, 75, 79), (75, 48, 79), (79, 80, 53), (79, 74, 80), (74, 52, 80), (65, 78, 52), (65, 72, 78), (72, 51, 78), (73, 77, 51), (73, 70, 77), (70, 50, 77), (71, 76, 50), (71, 68, 76), (68, 49, 76), (69, 75, 49), (69, 66, 75), (66, 48, 75), (67, 74, 48), (67, 64, 74), (64, 52, 74), (72, 73, 51), (72, 63, 73), (63, 46, 73), (70, 71, 50), (70, 62, 71), (62, 45, 71), (68, 69, 49), (68, 60, 69), (60, 44, 69), (66, 67, 48), (66, 56, 67), (56, 43, 67), (64, 65, 52), (64, 57, 65), (57, 47, 65), (58, 63, 47), (58, 61, 63), (61, 46, 63), (61, 62, 46), (61, 59, 62), (59, 45, 62), (59, 60, 45), (59, 54, 60), (54, 44, 60), (57, 58, 47), (57, 55, 58), (55, 42, 58), (54, 56, 44), (54, 55, 56), (55, 43, 56), (84, 97, 96), (85, 97, 99), (84, 96, 101), (84, 101, 103), (84, 103, 100), (85, 99, 106), (86, 98, 108), (87, 102, 110), (88, 104, 112), (89, 105, 114), (85, 106, 109), (86, 108, 111), (87, 110, 113), (88, 112, 115), (89, 114, 107), (90, 116, 121), (91, 117, 123), (92, 118, 124), (93, 119, 125), (94, 120, 122), (122, 125, 95), (122, 120, 125), (120, 93, 125), (125, 124, 95), (125, 119, 124), (119, 92, 124), (124, 123, 95), (124, 118, 123), (118, 91, 123), (123, 121, 95), (123, 117, 121), (117, 90, 121), (121, 122, 95), (121, 116, 122), (116, 94, 122), (107, 120, 94), (107, 114, 120), (114, 93, 120), (115, 119, 93), (115, 112, 119), (112, 92, 119), (113, 118, 92), (113, 110, 118), (110, 91, 118), (111, 117, 91), (111, 108, 117), (108, 90, 117), (109, 116, 90), (109, 106, 116), (106, 94, 116), (114, 115, 93), (114, 105, 115), (105, 88, 115), (112, 113, 92), (112, 104, 113), (104, 87, 113), (110, 111, 91), (110, 102, 111), (102, 86, 111), (108, 109, 90), (108, 98, 109), (98, 85, 109), (106, 107, 94), (106, 99, 107), (99, 89, 107), (100, 105, 89), (100, 103, 105), (103, 88, 105), (103, 104, 88), (103, 101, 104), (101, 87, 104), (101, 102, 87), (101, 96, 102), (96, 86, 102), (99, 100, 89), (99, 97, 100), (97, 84, 100), (96, 98, 86), (96, 97, 98), (97, 85, 98), (126, 139, 138), (127, 139, 141), (126, 138, 143), (126, 143, 145), (126, 145, 142), (127, 141, 148), (128, 140, 150), (129, 144, 152), (130, 146, 154), (131, 147, 156), (127, 148, 151), (128, 150, 153), (129, 152, 155), (130, 154, 157), (131, 156, 149), (132, 158, 163), (133, 159, 165), (134, 160, 166), (135, 161, 167), (136, 162, 164), (164, 167, 137), (164, 162, 167), (162, 135, 167), (167, 166, 137), (167, 161, 166), (161, 134, 166), (166, 165, 137), (166, 160, 165), (160, 133, 165), (165, 163, 137), (165, 159, 163), (159, 132, 163), (163, 164, 137), (163, 158, 164), (158, 136, 164), (149, 162, 136), (149, 156, 162), (156, 135, 162), (157, 161, 135), (157, 154, 161), (154, 134, 161), (155, 160, 134), (155, 152, 160), (152, 133, 160), (153, 159, 133), (153, 150, 159), (150, 132, 159), (151, 158, 132), (151, 148, 158), (148, 136, 158), (156, 157, 135), (156, 147, 157), (147, 130, 157), (154, 155, 134), (154, 146, 155), (146, 129, 155), (152, 153, 133), (152, 144, 153), (144, 128, 153), (150, 151, 132), (150, 140, 151), (140, 127, 151), (148, 149, 136), (148, 141, 149), (141, 131, 149), (142, 147, 131), (142, 145, 147), (145, 130, 147), (145, 146, 130), (145, 143, 146), (143, 129, 146), (143, 144, 129), (143, 138, 144), (138, 128, 144), (141, 142, 131), (141, 139, 142), (139, 126, 142), (138, 140, 128), (138, 139, 140), (139, 127, 140), (168, 181, 180), (169, 181, 183), (168, 180, 185), (168, 185, 187), (168, 187, 184), (169, 183, 190), (170, 182, 192), (171, 186, 194), (172, 188, 196), (173, 189, 198), (169, 190, 193), (170, 192, 195), (171, 194, 197), (172, 196, 199), (173, 198, 191), (174, 200, 205), (175, 201, 207), (176, 202, 208), (177, 203, 209), (178, 204, 206), (206, 209, 179), (206, 204, 209), (204, 177, 209), (209, 208, 179), (209, 203, 208), (203, 176, 208), (208, 207, 179), (208, 202, 207), (202, 175, 207), (207, 205, 179), (207, 201, 205), (201, 174, 205), (205, 206, 179), (205, 200, 206), (200, 178, 206), (191, 204, 178), (191, 198, 204), (198, 177, 204), (199, 203, 177), (199, 196, 203), (196, 176, 203), (197, 202, 176), (197, 194, 202), (194, 175, 202), (195, 201, 175), (195, 192, 201), (192, 174, 201), (193, 200, 174), (193, 190, 200), (190, 178, 200), (198, 199, 177), (198, 189, 199), (189, 172, 199), (196, 197, 176), (196, 188, 197), (188, 171, 197), (194, 195, 175), (194, 186, 195), (186, 170, 195), (192, 193, 174), (192, 182, 193), (182, 169, 193), (190, 191, 178), (190, 183, 191), (183, 173, 191), (184, 189, 173), (184, 187, 189), (187, 172, 189), (187, 188, 172), (187, 185, 188), (185, 171, 188), (185, 186, 171), (185, 180, 186), (180, 170, 186), (183, 184, 173), (183, 181, 184), (181, 168, 184), (180, 182, 170), (180, 181, 182), (181, 169, 182), (210, 223, 222), (211, 223, 225), (210, 222, 227), (210, 227, 229), (210, 229, 226), (211, 225, 232), (212, 224, 234), (213, 228, 236), (214, 230, 238), (215, 231, 240), (211, 232, 235), (212, 234, 237), (213, 236, 239), (214, 238, 241), (215, 240, 233), (216, 242, 247), (217, 243, 249), (218, 244, 250), (219, 245, 251), (220, 246, 248), (248, 251, 221), (248, 246, 251), (246, 219, 251), (251, 250, 221), (251, 245, 250), (245, 218, 250), (250, 249, 221), (250, 244, 249), (244, 217, 249), (249, 247, 221), (249, 243, 247), (243, 216, 247), (247, 248, 221), (247, 242, 248), (242, 220, 248), (233, 246, 220), (233, 240, 246), (240, 219, 246), (241, 245, 219), (241, 238, 245), (238, 218, 245), (239, 244, 218), (239, 236, 244), (236, 217, 244), (237, 243, 217), (237, 234, 243), (234, 216, 243), (235, 242, 216), (235, 232, 242), (232, 220, 242), (240, 241, 219), (240, 231, 241), (231, 214, 241), (238, 239, 218), (238, 230, 239), (230, 213, 239), (236, 237, 217), (236, 228, 237), (228, 212, 237), (234, 235, 216), (234, 224, 235), (224, 211, 235), (232, 233, 220), (232, 225, 233), (225, 215, 233), (226, 231, 215), (226, 229, 231), (229, 214, 231), (229, 230, 214), (229, 227, 230), (227, 213, 230), (227, 228, 213), (227, 222, 228), (222, 212, 228), (225, 226, 215), (225, 223, 226), (223, 210, 226), (222, 224, 212), (222, 223, 224), (223, 211, 224), (252, 265, 264), (253, 265, 267), (252, 264, 269), (252, 269, 271), (252, 271, 268), (253, 267, 274), (254, 266, 276), (255, 270, 278), (256, 272, 280), (257, 273, 282), (253, 274, 277), (254, 276, 279), (255, 278, 281), (256, 280, 283), (257, 282, 275), (258, 284, 289), (259, 285, 291), (260, 286, 292), (261, 287, 293), (262, 288, 290), (290, 293, 263), (290, 288, 293), (288, 261, 293), (293, 292, 263), (293, 287, 292), (287, 260, 292), (292, 291, 263), (292, 286, 291), (286, 259, 291), (291, 289, 263), (291, 285, 289), (285, 258, 289), (289, 290, 263), (289, 284, 290), (284, 262, 290), (275, 288, 262), (275, 282, 288), (282, 261, 288), (283, 287, 261), (283, 280, 287), (280, 260, 287), (281, 286, 260), (281, 278, 286), (278, 259, 286), (279, 285, 259), (279, 276, 285), (276, 258, 285), (277, 284, 258), (277, 274, 284), (274, 262, 284), (282, 283, 261), (282, 273, 283), (273, 256, 283), (280, 281, 260), (280, 272, 281), (272, 255, 281), (278, 279, 259), (278, 270, 279), (270, 254, 279), (276, 277, 258), (276, 266, 277), (266, 253, 277), (274, 275, 262), (274, 267, 275), (267, 257, 275), (268, 273, 257), (268, 271, 273), (271, 256, 273), (271, 272, 256), (271, 269, 272), (269, 255, 272), (269, 270, 255), (269, 264, 270), (264, 254, 270), (267, 268, 257), (267, 265, 268), (265, 252, 268), (264, 266, 254), (264, 265, 266), (265, 253, 266), (294, 307, 306), (295, 307, 309), (294, 306, 311), (294, 311, 313), (294, 313, 310), (295, 309, 316), (296, 308, 318), (297, 312, 320), (298, 314, 322), (299, 315, 324), (295, 316, 319), (296, 318, 321), (297, 320, 323), (298, 322, 325), (299, 324, 317), (300, 326, 331), (301, 327, 333), (302, 328, 334), (303, 329, 335), (304, 330, 332), (332, 335, 305), (332, 330, 335), (330, 303, 335), (335, 334, 305), (335, 329, 334), (329, 302, 334), (334, 333, 305), (334, 328, 333), (328, 301, 333), (333, 331, 305), (333, 327, 331), (327, 300, 331), (331, 332, 305), (331, 326, 332), (326, 304, 332), (317, 330, 304), (317, 324, 330), (324, 303, 330), (325, 329, 303), (325, 322, 329), (322, 302, 329), (323, 328, 302), (323, 320, 328), (320, 301, 328), (321, 327, 301), (321, 318, 327), (318, 300, 327), (319, 326, 300), (319, 316, 326), (316, 304, 326), (324, 325, 303), (324, 315, 325), (315, 298, 325), (322, 323, 302), (322, 314, 323), (314, 297, 323), (320, 321, 301), (320, 312, 321), (312, 296, 321), (318, 319, 300), (318, 308, 319), (308, 295, 319), (316, 317, 304), (316, 309, 317), (309, 299, 317), (310, 315, 299), (310, 313, 315), (313, 298, 315), (313, 314, 298), (313, 311, 314), (311, 297, 314), (311, 312, 297), (311, 306, 312), (306, 296, 312), (309, 310, 299), (309, 307, 310), (307, 294, 310), (306, 308, 296), (306, 307, 308), (307, 295, 308), (336, 349, 348), (337, 349, 351), (336, 348, 353), (336, 353, 355), (336, 355, 352), (337, 351, 358), (338, 350, 360), (339, 354, 362), (340, 356, 364), (341, 357, 366), (337, 358, 361), (338, 360, 363), (339, 362, 365), (340, 364, 367), (341, 366, 359), (342, 368, 373), (343, 369, 375), (344, 370, 376), (345, 371, 377), (346, 372, 374), (374, 377, 347), (374, 372, 377), (372, 345, 377), (377, 376, 347), (377, 371, 376), (371, 344, 376), (376, 375, 347), (376, 370, 375), (370, 343, 375), (375, 373, 347), (375, 369, 373), (369, 342, 373), (373, 374, 347), (373, 368, 374), (368, 346, 374), (359, 372, 346), (359, 366, 372), (366, 345, 372), (367, 371, 345), (367, 364, 371), (364, 344, 371), (365, 370, 344), (365, 362, 370), (362, 343, 370), (363, 369, 343), (363, 360, 369), (360, 342, 369), (361, 368, 342), (361, 358, 368), (358, 346, 368), (366, 367, 345), (366, 357, 367), (357, 340, 367), (364, 365, 344), (364, 356, 365), (356, 339, 365), (362, 363, 343), (362, 354, 363), (354, 338, 363), (360, 361, 342), (360, 350, 361), (350, 337, 361), (358, 359, 346), (358, 351, 359), (351, 341, 359), (352, 357, 341), (352, 355, 357), (355, 340, 357), (355, 356, 340), (355, 353, 356), (353, 339, 356), (353, 354, 339), (353, 348, 354), (348, 338, 354), (351, 352, 341), (351, 349, 352), (349, 336, 352), (348, 350, 338), (348, 349, 350), (349, 337, 350)])
me_icosphere_002.materials.append(mat_bushy_tree_leafs)
me_icosphere_002.use_remesh_preserve_volume = False
me_icosphere_002.use_remesh_preserve_attributes = False
me_icosphere_002.use_mirror_vertex_groups = False
me_icosphere_002.update()

# ---- objects
ob_circle = bpy.data.objects.new('Circle', me_circle)
ob_icosphere_002 = bpy.data.objects.new('Icosphere.002', me_icosphere_002)

# ---- transforms, parenting, visibility, modifiers, constraints
ob_circle.location = (0.0, 0.0, 0.0)
ob_circle.lineart.crease_threshold = 0.0
ob_icosphere_002.location = (0.2317, 6.879, 8.258)
ob_icosphere_002.scale = (0.5249, 0.5249, 0.5249)
ob_icosphere_002.lineart.crease_threshold = 0.0

# ---- collection membership
col_collection_1.objects.link(ob_circle)
col_collection_1.objects.link(ob_icosphere_002)

# ---- scene / render settings (as saved in the file)
scene.frame_start = 1; scene.frame_end = 250; scene.frame_set(1)
scene.render.engine = 'BLENDER_EEVEE_NEXT'
scene.render.resolution_percentage = 50
scene.render.dither_intensity = 0.0
scene.cycles.use_denoising = False
scene.cycles.samples = 128
scene.cycles.sampling_pattern = 'TABULATED_SOBOL'
scene.cycles.light_sampling_threshold = 0.0
scene.cycles.use_adaptive_sampling = False
scene.cycles.use_light_tree = False
scene.cycles.blur_glossy = 0.0
scene.cycles.sample_clamp_indirect = 0.0
scene.view_settings.view_transform = 'Standard'
bpy.context.view_layer.update()

# ---- added for rendering (the .blend has no active camera and no usable light): camera, sun
cam_auto = bpy.data.cameras.new('AutoCamera')
cam_auto.lens = 50.0
cam_auto.sensor_width = 36.0
cam_auto.clip_end = 1000.0
ob_auto_camera = bpy.data.objects.new('AutoCamera', cam_auto)
scene.collection.objects.link(ob_auto_camera)
ob_auto_camera.location = (22.9692, -28.0323, 25.0109)
ob_auto_camera.rotation_euler = (1.09748, -7.21219e-08, 0.694738)
scene.camera = ob_auto_camera
light_auto_sun = bpy.data.lights.new('AutoSun', 'SUN')
light_auto_sun.energy = 3.0
light_auto_sun.angle = 0.0523599
ob_auto_sun = bpy.data.objects.new('AutoSun', light_auto_sun)
scene.collection.objects.link(ob_auto_sun)
ob_auto_sun.rotation_euler = (0.872665, 0.174533, 0.523599)
bpy.context.view_layer.update()
